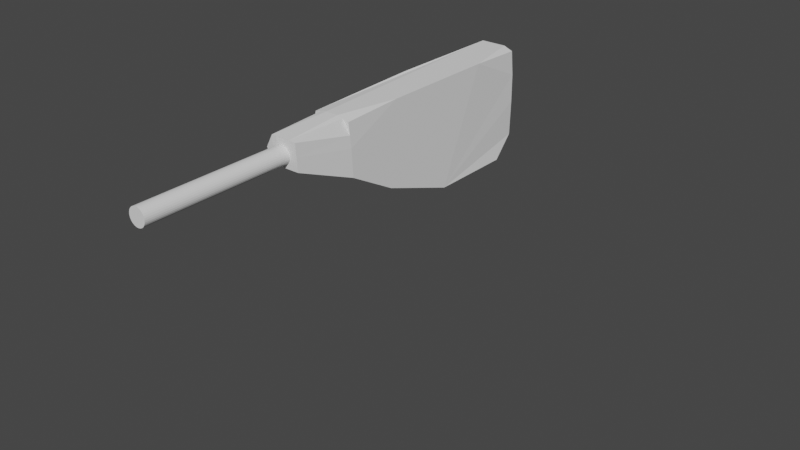 # Source: Gun-AR.blend  (saved by Blender 3.2.14; exported with 4.5.12 LTS)
import bpy
from mathutils import Matrix  # noqa: F401  (used for matrix-valued properties, if any)

bpy.ops.wm.read_factory_settings(use_empty=True)
scene = bpy.context.scene
scene.name = 'Scene'

# ---- collections
col_collection = bpy.data.collections.new('Collection'); scene.collection.children.link(col_collection)

# ---- world
world_world = bpy.data.worlds.new('World'); scene.world = world_world
world_world.use_nodes = True; world_world.node_tree.nodes.clear()
_N = world_world.node_tree.nodes; _L = world_world.node_tree.links
n0 = _N.new('ShaderNodeOutputWorld'); n0.name = 'World Output'; n0.location = (300, 300)
n1 = _N.new('ShaderNodeBackground'); n1.name = 'Background'; n1.location = (10, 300)
n1.inputs[0].default_value = (0.05088, 0.05088, 0.05088, 1.0)
_L.new(n1.outputs[0], n0.inputs[0])
n0.is_active_output = True
world_world.color = (0.05088, 0.05088, 0.05088)
world_world.use_sun_shadow = False
world_world.sun_shadow_jitter_overblur = 0.0

# ---- meshes
me_cube = bpy.data.meshes.new('Cube')
me_cube.from_pydata([(-0.5994, 0.08993, -1.0), (-0.4537, -1.003, 0.9608), (-0.7186, 0.5753, -1.0), (-0.4953, 1.0, 1.0), (1.0, 0.08993, -1.0), (0.9647, -1.0, 0.9422), (1.0, 0.8012, -1.0), (0.8546, 1.0, 0.9329), (-0.6414, -0.9675, 0.0), (1.0, 0.0, 1.0), (1.0, -0.9675, 0.0), (0.0, 0.08993, -1.0), (0.0, -1.0, 1.0), (0.0, -0.9675, 0.0), (-0.6246, -0.9837, 0.5), (1.0, -0.5, 1.0), (1.0, -0.5562, -0.5), (0.5, 0.08993, -1.0), (-0.001651, -1.003, 0.998), (-0.6816, -0.5562, -0.5), (1.0, 0.5, 1.0), (1.0, -0.9837, 0.5), (-0.5, 0.08993, -1.0), (0.5, -1.0, 1.0), (0.5, -0.5, 1.0), (-0.5, -0.9675, 0.0), (0.5, -0.9675, 0.0), (0.0, -0.5562, -0.5), (0.0, -1.465, 0.6731), (1.0, -0.4837, 0.5), (0.5, -1.465, 0.6731), (0.5, -0.5562, -0.5), (-0.5, -0.5562, -0.5), (-0.5, -1.465, 0.6731), (-0.7809, 1.0, 0.0), (0.0, 0.8012, -1.0), (0.0, 1.0, 1.0), (0.9335, 1.0, 0.0), (0.0, 1.0, 0.0), (-0.8165, 1.0, -0.6411), (-0.5, 0.8012, -0.9923), (0.5, 1.0, 1.0), (0.9002, 1.0, -0.6411), (-0.7327, 1.0, 0.5), (0.5, 0.8012, -1.0), (-0.5, 1.0, 1.0), (0.927, 1.0, 0.5), (0.5, 1.0, 0.0), (-0.5, 1.0, 0.0), (0.0, 1.0, -0.6411), (0.0, 1.0, 0.5), (-0.5, 1.0, 0.5), (-0.5, 1.0, -0.6411), (0.5, 1.0, -0.6411), (0.5, 1.0, 0.5), (-0.6656, 0.2196, -1.0), (-0.6118, -0.9919, 0.75), (-0.5359, 0.0, 1.0), (-0.7554, 0.8115, -0.8206), (-0.6772, -0.7619, -0.25), (-0.6447, -0.9756, 0.25), (-0.643, -0.2331, -0.75), (-0.7531, 1.0, 0.25), (-0.8165, 1.0, -0.3206), (-0.7093, 1.0, 0.7598), (7.493, -3.117, -1.756), (-0.5327, -0.9972, 0.8554), (-0.2277, -1.003, 0.9794), (1.0, -0.9756, 0.25), (0.25, -1.0, 1.0), (-0.5707, -0.9675, 0.0), (0.25, -0.9675, 0.0), (0.0, -1.457, 0.4231), (-0.6346, -0.9797, 0.375), (-0.0008253, -1.001, 0.999), (0.9824, -0.9919, 0.7211), (0.7324, -1.0, 0.9711), (-0.25, -0.9675, 0.0), (0.75, -0.9675, 0.0), (0.0, -1.473, 0.9231), (0.25, -1.465, 0.6731), (0.75, -1.465, 0.6731), (0.5, -1.457, 0.4231), (0.5, -1.473, 0.9231), (-0.5623, -1.465, 0.6731), (-0.25, -1.465, 0.6731), (-0.5, -1.457, 0.4231), (-0.2508, -1.475, 0.9221), (-0.6182, -0.9878, 0.625), (-0.6431, -0.9715, 0.125), (-0.1254, -1.474, 0.9226), (-0.25, -1.457, 0.4231), (0.7412, -1.473, 0.9087), (0.75, -1.457, 0.4231), (0.25, -1.457, 0.4231), (0.25, -1.473, 0.9231), (0.0, -1.469, 0.7981), (0.125, -1.465, 0.6731), (0.625, -1.465, 0.6731), (0.5, -1.469, 0.7981), (-0.375, -1.465, 0.6731), (-0.3754, -1.47, 0.7976), (0.0, -1.461, 0.5481), (0.375, -1.465, 0.6731), (0.5, -1.461, 0.5481), (-0.5311, -1.465, 0.6731), (-0.125, -1.465, 0.6731), (-0.5, -1.461, 0.5481), (-0.1881, -1.474, 0.9224), (-0.06271, -1.474, 0.9229), (-0.1877, -1.469, 0.7979), (-0.375, -1.457, 0.4231), (-0.125, -1.457, 0.4231), (-0.25, -1.461, 0.5481), (0.6206, -1.473, 0.9159), (0.7456, -1.469, 0.7909), (0.625, -1.457, 0.4231), (0.75, -1.461, 0.5481), (0.125, -1.457, 0.4231), (0.375, -1.457, 0.4231), (0.25, -1.461, 0.5481), (0.125, -1.473, 0.9231), (0.375, -1.473, 0.9231), (0.25, -1.469, 0.7981), (0.375, -1.469, 0.7981), (0.125, -1.469, 0.7981), (0.375, -1.461, 0.5481), (0.6228, -1.469, 0.7945), (-0.125, -1.461, 0.5481), (-0.09385, -1.469, 0.798), (-0.2816, -1.47, 0.7978), (-0.375, -1.461, 0.5481), (0.625, -1.461, 0.5481), (0.125, -1.461, 0.5481)], [], [(0, 61, 19, 59, 8, 89, 60, 73, 14, 88, 56, 66, 1, 57, 3, 64, 43, 62, 34, 63, 39, 58, 2, 55), (54, 41, 7, 46), (10, 29, 21, 68), (101, 87, 18, 67, 1, 66, 56, 88, 14, 84, 105), (2, 40, 35, 44, 6, 4, 17, 11, 22, 0, 55), (9, 24, 15), (74, 67, 18), (32, 25, 70, 8, 59, 19), (31, 26, 71, 13, 27), (95, 69, 12, 79, 121), (6, 42, 37, 46, 7, 20, 9, 29, 10, 16, 4), (133, 97, 28, 102), (132, 98, 30, 104), (92, 76, 23, 83, 114), (17, 31, 27, 11), (4, 16, 31, 17), (16, 10, 78, 26, 31), (22, 32, 19, 61, 0), (11, 27, 32, 22), (27, 13, 77, 25, 32), (15, 23, 76, 5), (15, 24, 23), (24, 12, 69, 23), (105, 107, 33), (131, 100, 33, 107), (90, 74, 18, 87, 108), (21, 15, 5, 75), (21, 29, 15), (29, 9, 15), (53, 47, 37, 42), (52, 48, 38, 49), (51, 45, 36, 50), (48, 51, 50, 38), (34, 62, 43, 51, 48), (43, 64, 3, 45, 51), (40, 52, 49, 35), (2, 58, 39, 52, 40), (39, 63, 34, 48, 52), (44, 53, 42, 6), (35, 49, 53, 44), (49, 38, 47, 53), (47, 54, 46, 37), (38, 50, 54, 47), (50, 36, 41, 54), (130, 108, 87, 101), (129, 109, 90, 110), (79, 12, 74, 90, 109), (77, 91, 111, 86, 25), (13, 72, 112, 91, 77), (128, 106, 85, 113), (127, 114, 83, 99), (21, 75, 92, 115, 81), (75, 5, 76, 92), (78, 93, 116, 82, 26), (10, 68, 93, 78), (68, 21, 81, 117, 93), (71, 94, 118, 72, 13), (26, 82, 119, 94, 71), (126, 103, 80, 120), (125, 121, 79, 96), (124, 122, 95, 123), (83, 23, 69, 95, 122), (7, 41, 36, 45, 3, 57, 1, 67, 74, 12, 24, 9, 20), (103, 124, 123, 80), (30, 99, 124, 103), (99, 83, 122, 124), (97, 125, 96, 28), (80, 123, 125, 97), (123, 95, 121, 125), (119, 126, 120, 94), (82, 104, 126, 119), (104, 30, 103, 126), (98, 127, 99, 30), (81, 115, 127, 98), (115, 92, 114, 127), (112, 128, 113, 91), (72, 102, 128, 112), (102, 28, 106, 128), (106, 129, 110, 85), (28, 96, 129, 106), (96, 79, 109, 129), (100, 130, 101, 33), (85, 110, 130, 100), (110, 90, 108, 130), (111, 131, 107, 86), (91, 113, 131, 111), (113, 85, 100, 131), (25, 86, 107, 105, 84, 14, 73, 60, 89, 8, 70), (116, 132, 104, 82), (93, 117, 132, 116), (117, 81, 98, 132), (118, 133, 102, 72), (94, 120, 133, 118), (120, 80, 97, 133), (33, 101, 105)])
_uv = me_cube.uv_layers.new(name='UVMap')
_uv.uv.foreach_set('vector', [0.375, 0.0, 0.4062, 0.0, 0.4375, 0.0, 0.4688, 0.0, 0.5, 0.0, 0.5156, 0.0, 0.5312, 0.0, 0.5469, 0.0, 0.5625, 0.0, 0.5781, 0.0, 0.5938, 0.0, 0.6094, 0.0, 0.625, 0.0, 0.625, 0.125, 0.625, 0.25, 0.5938, 0.25, 0.5625, 0.25, 0.5312, 0.25, 0.5, 0.25, 0.4688, 0.25, 0.4375, 0.25, 0.4062, 0.25, 0.375, 0.25, 0.375, 0.125, 0.5625, 0.4375, 0.625, 0.4375, 0.625, 0.5, 0.5625, 0.5, 0.5, 0.75, 0.5625, 0.6875, 0.5625, 0.75, 0.5312, 0.75, 0.5781, 0.9375, 0.5938, 0.9375, 0.625, 0.9375, 0.625, 0.9688, 0.625, 1.0, 0.6094, 1.0, 0.5938, 1.0, 0.5781, 1.0, 0.5625, 1.0, 0.5625, 0.9688, 0.5625, 0.9531, 0.125, 0.5, 0.1875, 0.5, 0.25, 0.5, 0.3125, 0.5, 0.375, 0.5, 0.375, 0.75, 0.3125, 0.75, 0.25, 0.75, 0.1875, 0.75, 0.125, 0.75, 0.125, 0.625, 0.625, 0.625, 0.6875, 0.6875, 0.625, 0.6875, 0.7812, 0.75, 0.8438, 0.75, 0.8125, 0.75, 0.4375, 0.9375, 0.5, 0.9375, 0.5, 0.9688, 0.5, 1.0, 0.4688, 1.0, 0.4375, 1.0, 0.4375, 0.8125, 0.5, 0.8125, 0.5, 0.8438, 0.5, 0.875, 0.4375, 0.875, 0.5938, 0.8438, 0.625, 0.8438, 0.625, 0.875, 0.5938, 0.875, 0.5938, 0.8594, 0.375, 0.5, 0.4375, 0.5, 0.5, 0.5, 0.5625, 0.5, 0.625, 0.5, 0.625, 0.5625, 0.625, 0.625, 0.5625, 0.6875, 0.5, 0.75, 0.4375, 0.75, 0.375, 0.75, 0.5469, 0.8594, 0.5625, 0.8594, 0.5625, 0.875, 0.5469, 0.875, 0.5469, 0.7969, 0.5625, 0.7969, 0.5625, 0.8125, 0.5469, 0.8125, 0.5938, 0.7812, 0.625, 0.7812, 0.625, 0.8125, 0.5938, 0.8125, 0.5938, 0.7969, 0.375, 0.8125, 0.4375, 0.8125, 0.4375, 0.875, 0.375, 0.875, 0.375, 0.75, 0.4375, 0.75, 0.4375, 0.8125, 0.375, 0.8125, 0.4375, 0.75, 0.5, 0.75, 0.5, 0.7812, 0.5, 0.8125, 0.4375, 0.8125, 0.375, 0.9375, 0.4375, 0.9375, 0.4375, 1.0, 0.4062, 1.0, 0.375, 1.0, 0.375, 0.875, 0.4375, 0.875, 0.4375, 0.9375, 0.375, 0.9375, 0.4375, 0.875, 0.5, 0.875, 0.5, 0.9062, 0.5, 0.9375, 0.4375, 0.9375, 0.625, 0.6875, 0.6875, 0.75, 0.6562, 0.75, 0.625, 0.75, 0.625, 0.6875, 0.6875, 0.6875, 0.6875, 0.75, 0.6875, 0.6875, 0.75, 0.75, 0.7188, 0.75, 0.6875, 0.75, 0.5625, 0.9531, 0.5469, 0.9375, 0.5625, 0.9375, 0.5469, 0.9219, 0.5625, 0.9219, 0.5625, 0.9375, 0.5469, 0.9375, 0.5938, 0.9062, 0.625, 0.9062, 0.625, 0.9375, 0.5938, 0.9375, 0.5938, 0.9219, 0.5625, 0.75, 0.625, 0.6875, 0.625, 0.75, 0.5938, 0.75, 0.5625, 0.75, 0.5625, 0.6875, 0.625, 0.6875, 0.5625, 0.6875, 0.625, 0.625, 0.625, 0.6875, 0.4375, 0.4375, 0.5, 0.4375, 0.5, 0.5, 0.4375, 0.5, 0.4375, 0.3125, 0.5, 0.3125, 0.5, 0.375, 0.4375, 0.375, 0.5625, 0.3125, 0.625, 0.3125, 0.625, 0.375, 0.5625, 0.375, 0.5, 0.3125, 0.5625, 0.3125, 0.5625, 0.375, 0.5, 0.375, 0.5, 0.25, 0.5312, 0.25, 0.5625, 0.25, 0.5625, 0.3125, 0.5, 0.3125, 0.5625, 0.25, 0.5938, 0.25, 0.625, 0.25, 0.625, 0.3125, 0.5625, 0.3125, 0.375, 0.3125, 0.4375, 0.3125, 0.4375, 0.375, 0.375, 0.375, 0.375, 0.25, 0.4062, 0.25, 0.4375, 0.25, 0.4375, 0.3125, 0.375, 0.3125, 0.4375, 0.25, 0.4688, 0.25, 0.5, 0.25, 0.5, 0.3125, 0.4375, 0.3125, 0.375, 0.4375, 0.4375, 0.4375, 0.4375, 0.5, 0.375, 0.5, 0.375, 0.375, 0.4375, 0.375, 0.4375, 0.4375, 0.375, 0.4375, 0.4375, 0.375, 0.5, 0.375, 0.5, 0.4375, 0.4375, 0.4375, 0.5, 0.4375, 0.5625, 0.4375, 0.5625, 0.5, 0.5, 0.5, 0.5, 0.375, 0.5625, 0.375, 0.5625, 0.4375, 0.5, 0.4375, 0.5625, 0.375, 0.625, 0.375, 0.625, 0.4375, 0.5625, 0.4375, 0.5781, 0.9219, 0.5938, 0.9219, 0.5938, 0.9375, 0.5781, 0.9375, 0.5781, 0.8906, 0.5938, 0.8906, 0.5938, 0.9062, 0.5781, 0.9062, 0.5938, 0.875, 0.625, 0.875, 0.625, 0.9062, 0.5938, 0.9062, 0.5938, 0.8906, 0.5, 0.9062, 0.5312, 0.9062, 0.5312, 0.9219, 0.5312, 0.9375, 0.5, 0.9375, 0.5, 0.875, 0.5312, 0.875, 0.5312, 0.8906, 0.5312, 0.9062, 0.5, 0.9062, 0.5469, 0.8906, 0.5625, 0.8906, 0.5625, 0.9062, 0.5469, 0.9062, 0.5781, 0.7969, 0.5938, 0.7969, 0.5938, 0.8125, 0.5781, 0.8125, 0.5625, 0.75, 0.5938, 0.75, 0.5938, 0.7812, 0.5781, 0.7812, 0.5625, 0.7812, 0.5938, 0.75, 0.625, 0.75, 0.625, 0.7812, 0.5938, 0.7812, 0.5, 0.7812, 0.5312, 0.7812, 0.5312, 0.7969, 0.5312, 0.8125, 0.5, 0.8125, 0.5, 0.75, 0.5312, 0.75, 0.5312, 0.7812, 0.5, 0.7812, 0.5312, 0.75, 0.5625, 0.75, 0.5625, 0.7812, 0.5469, 0.7812, 0.5312, 0.7812, 0.5, 0.8438, 0.5312, 0.8438, 0.5312, 0.8594, 0.5312, 0.875, 0.5, 0.875, 0.5, 0.8125, 0.5312, 0.8125, 0.5312, 0.8281, 0.5312, 0.8438, 0.5, 0.8438, 0.5469, 0.8281, 0.5625, 0.8281, 0.5625, 0.8438, 0.5469, 0.8438, 0.5781, 0.8594, 0.5938, 0.8594, 0.5938, 0.875, 0.5781, 0.875, 0.5781, 0.8281, 0.5938, 0.8281, 0.5938, 0.8438, 0.5781, 0.8438, 0.5938, 0.8125, 0.625, 0.8125, 0.625, 0.8438, 0.5938, 0.8438, 0.5938, 0.8281, 0.625, 0.5, 0.6875, 0.5, 0.75, 0.5, 0.8125, 0.5, 0.875, 0.5, 0.875, 0.625, 0.875, 0.75, 0.8438, 0.75, 0.7812, 0.75, 0.75, 0.75, 0.6875, 0.6875, 0.625, 0.625, 0.625, 0.5625, 0.5625, 0.8281, 0.5781, 0.8281, 0.5781, 0.8438, 0.5625, 0.8438, 0.5625, 0.8125, 0.5781, 0.8125, 0.5781, 0.8281, 0.5625, 0.8281, 0.5781, 0.8125, 0.5938, 0.8125, 0.5938, 0.8281, 0.5781, 0.8281, 0.5625, 0.8594, 0.5781, 0.8594, 0.5781, 0.875, 0.5625, 0.875, 0.5625, 0.8438, 0.5781, 0.8438, 0.5781, 0.8594, 0.5625, 0.8594, 0.5781, 0.8438, 0.5938, 0.8438, 0.5938, 0.8594, 0.5781, 0.8594, 0.5312, 0.8281, 0.5469, 0.8281, 0.5469, 0.8438, 0.5312, 0.8438, 0.5312, 0.8125, 0.5469, 0.8125, 0.5469, 0.8281, 0.5312, 0.8281, 0.5469, 0.8125, 0.5625, 0.8125, 0.5625, 0.8281, 0.5469, 0.8281, 0.5625, 0.7969, 0.5781, 0.7969, 0.5781, 0.8125, 0.5625, 0.8125, 0.5625, 0.7812, 0.5781, 0.7812, 0.5781, 0.7969, 0.5625, 0.7969, 0.5781, 0.7812, 0.5938, 0.7812, 0.5938, 0.7969, 0.5781, 0.7969, 0.5312, 0.8906, 0.5469, 0.8906, 0.5469, 0.9062, 0.5312, 0.9062, 0.5312, 0.875, 0.5469, 0.875, 0.5469, 0.8906, 0.5312, 0.8906, 0.5469, 0.875, 0.5625, 0.875, 0.5625, 0.8906, 0.5469, 0.8906, 0.5625, 0.8906, 0.5781, 0.8906, 0.5781, 0.9062, 0.5625, 0.9062, 0.5625, 0.875, 0.5781, 0.875, 0.5781, 0.8906, 0.5625, 0.8906, 0.5781, 0.875, 0.5938, 0.875, 0.5938, 0.8906, 0.5781, 0.8906, 0.5625, 0.9219, 0.5781, 0.9219, 0.5781, 0.9375, 0.5625, 0.9375, 0.5625, 0.9062, 0.5781, 0.9062, 0.5781, 0.9219, 0.5625, 0.9219, 0.5781, 0.9062, 0.5938, 0.9062, 0.5938, 0.9219, 0.5781, 0.9219, 0.5312, 0.9219, 0.5469, 0.9219, 0.5469, 0.9375, 0.5312, 0.9375, 0.5312, 0.9062, 0.5469, 0.9062, 0.5469, 0.9219, 0.5312, 0.9219, 0.5469, 0.9062, 0.5625, 0.9062, 0.5625, 0.9219, 0.5469, 0.9219, 0.5, 0.9375, 0.5312, 0.9375, 0.5469, 0.9375, 0.5625, 0.9531, 0.5625, 0.9688, 0.5625, 1.0, 0.5469, 1.0, 0.5312, 1.0, 0.5156, 1.0, 0.5, 1.0, 0.5, 0.9688, 0.5312, 0.7969, 0.5469, 0.7969, 0.5469, 0.8125, 0.5312, 0.8125, 0.5312, 0.7812, 0.5469, 0.7812, 0.5469, 0.7969, 0.5312, 0.7969, 0.5469, 0.7812, 0.5625, 0.7812, 0.5625, 0.7969, 0.5469, 0.7969, 0.5312, 0.8594, 0.5469, 0.8594, 0.5469, 0.875, 0.5312, 0.875, 0.5312, 0.8438, 0.5469, 0.8438, 0.5469, 0.8594, 0.5312, 0.8594, 0.5469, 0.8438, 0.5625, 0.8438, 0.5625, 0.8594, 0.5469, 0.8594, 0.5625, 0.9375, 0.5781, 0.9375, 0.5625, 0.9531])
me_cube.update()
me_cylinder = bpy.data.meshes.new('Cylinder')
me_cylinder.from_pydata([(0.0, 1.0, -1.0), (0.0, 1.0, 1.0), (0.1951, 0.9808, -1.0), (0.1951, 0.9808, 1.0), (0.3827, 0.9239, -1.0), (0.3827, 0.9239, 1.0), (0.5556, 0.8315, -1.0), (0.5556, 0.8315, 1.0), (0.7071, 0.7071, -1.0), (0.7071, 0.7071, 1.0), (0.8315, 0.5556, -1.0), (0.8315, 0.5556, 1.0), (0.9239, 0.3827, -1.0), (0.9239, 0.3827, 1.0), (0.9808, 0.1951, -1.0), (0.9808, 0.1951, 1.0), (1.0, -4.371e-08, -1.0), (1.0, -4.371e-08, 1.0), (0.9808, -0.1951, -1.0), (0.9808, -0.1951, 1.0), (0.9239, -0.3827, -1.0), (0.9239, -0.3827, 1.0), (0.8315, -0.5556, -1.0), (0.8315, -0.5556, 1.0), (0.7071, -0.7071, -1.0), (0.7071, -0.7071, 1.0), (0.5556, -0.8315, -1.0), (0.5556, -0.8315, 1.0), (0.3827, -0.9239, -1.0), (0.3827, -0.9239, 1.0), (0.1951, -0.9808, -1.0), (0.1951, -0.9808, 1.0), (-8.742e-08, -1.0, -1.0), (-8.742e-08, -1.0, 1.0), (-0.1951, -0.9808, -1.0), (-0.1951, -0.9808, 1.0), (-0.3827, -0.9239, -1.0), (-0.3827, -0.9239, 1.0), (-0.5556, -0.8315, -1.0), (-0.5556, -0.8315, 1.0), (-0.7071, -0.7071, -1.0), (-0.7071, -0.7071, 1.0), (-0.8315, -0.5556, -1.0), (-0.8315, -0.5556, 1.0), (-0.9239, -0.3827, -1.0), (-0.9239, -0.3827, 1.0), (-0.9808, -0.1951, -1.0), (-0.9808, -0.1951, 1.0), (-1.0, 1.192e-08, -1.0), (-1.0, 1.192e-08, 1.0), (-0.9808, 0.1951, -1.0), (-0.9808, 0.1951, 1.0), (-0.9239, 0.3827, -1.0), (-0.9239, 0.3827, 1.0), (-0.8315, 0.5556, -1.0), (-0.8315, 0.5556, 1.0), (-0.7071, 0.7071, -1.0), (-0.7071, 0.7071, 1.0), (-0.5556, 0.8315, -1.0), (-0.5556, 0.8315, 1.0), (-0.3827, 0.9239, -1.0), (-0.3827, 0.9239, 1.0), (-0.1951, 0.9808, -1.0), (-0.1951, 0.9808, 1.0)], [], [(0, 1, 3, 2), (2, 3, 5, 4), (4, 5, 7, 6), (6, 7, 9, 8), (8, 9, 11, 10), (10, 11, 13, 12), (12, 13, 15, 14), (14, 15, 17, 16), (16, 17, 19, 18), (18, 19, 21, 20), (20, 21, 23, 22), (22, 23, 25, 24), (24, 25, 27, 26), (26, 27, 29, 28), (28, 29, 31, 30), (30, 31, 33, 32), (32, 33, 35, 34), (34, 35, 37, 36), (36, 37, 39, 38), (38, 39, 41, 40), (40, 41, 43, 42), (42, 43, 45, 44), (44, 45, 47, 46), (46, 47, 49, 48), (48, 49, 51, 50), (50, 51, 53, 52), (52, 53, 55, 54), (54, 55, 57, 56), (56, 57, 59, 58), (58, 59, 61, 60), (3, 1, 63, 61, 59, 57, 55, 53, 51, 49, 47, 45, 43, 41, 39, 37, 35, 33, 31, 29, 27, 25, 23, 21, 19, 17, 15, 13, 11, 9, 7, 5), (60, 61, 63, 62), (62, 63, 1, 0), (0, 2, 4, 6, 8, 10, 12, 14, 16, 18, 20, 22, 24, 26, 28, 30, 32, 34, 36, 38, 40, 42, 44, 46, 48, 50, 52, 54, 56, 58, 60, 62)])
_uv = me_cylinder.uv_layers.new(name='UVMap')
_uv.uv.foreach_set('vector', [1.0, 0.5, 1.0, 1.0, 0.9688, 1.0, 0.9688, 0.5, 0.9688, 0.5, 0.9688, 1.0, 0.9375, 1.0, 0.9375, 0.5, 0.9375, 0.5, 0.9375, 1.0, 0.9062, 1.0, 0.9062, 0.5, 0.9062, 0.5, 0.9062, 1.0, 0.875, 1.0, 0.875, 0.5, 0.875, 0.5, 0.875, 1.0, 0.8438, 1.0, 0.8438, 0.5, 0.8438, 0.5, 0.8438, 1.0, 0.8125, 1.0, 0.8125, 0.5, 0.8125, 0.5, 0.8125, 1.0, 0.7812, 1.0, 0.7812, 0.5, 0.7812, 0.5, 0.7812, 1.0, 0.75, 1.0, 0.75, 0.5, 0.75, 0.5, 0.75, 1.0, 0.7188, 1.0, 0.7188, 0.5, 0.7188, 0.5, 0.7188, 1.0, 0.6875, 1.0, 0.6875, 0.5, 0.6875, 0.5, 0.6875, 1.0, 0.6562, 1.0, 0.6562, 0.5, 0.6562, 0.5, 0.6562, 1.0, 0.625, 1.0, 0.625, 0.5, 0.625, 0.5, 0.625, 1.0, 0.5938, 1.0, 0.5938, 0.5, 0.5938, 0.5, 0.5938, 1.0, 0.5625, 1.0, 0.5625, 0.5, 0.5625, 0.5, 0.5625, 1.0, 0.5312, 1.0, 0.5312, 0.5, 0.5312, 0.5, 0.5312, 1.0, 0.5, 1.0, 0.5, 0.5, 0.5, 0.5, 0.5, 1.0, 0.4688, 1.0, 0.4688, 0.5, 0.4688, 0.5, 0.4688, 1.0, 0.4375, 1.0, 0.4375, 0.5, 0.4375, 0.5, 0.4375, 1.0, 0.4062, 1.0, 0.4062, 0.5, 0.4062, 0.5, 0.4062, 1.0, 0.375, 1.0, 0.375, 0.5, 0.375, 0.5, 0.375, 1.0, 0.3438, 1.0, 0.3438, 0.5, 0.3438, 0.5, 0.3438, 1.0, 0.3125, 1.0, 0.3125, 0.5, 0.3125, 0.5, 0.3125, 1.0, 0.2812, 1.0, 0.2812, 0.5, 0.2812, 0.5, 0.2812, 1.0, 0.25, 1.0, 0.25, 0.5, 0.25, 0.5, 0.25, 1.0, 0.2188, 1.0, 0.2188, 0.5, 0.2188, 0.5, 0.2188, 1.0, 0.1875, 1.0, 0.1875, 0.5, 0.1875, 0.5, 0.1875, 1.0, 0.1562, 1.0, 0.1562, 0.5, 0.1562, 0.5, 0.1562, 1.0, 0.125, 1.0, 0.125, 0.5, 0.125, 0.5, 0.125, 1.0, 0.09375, 1.0, 0.09375, 0.5, 0.09375, 0.5, 0.09375, 1.0, 0.0625, 1.0, 0.0625, 0.5, 0.2968, 0.4854, 0.25, 0.49, 0.2032, 0.4854, 0.1582, 0.4717, 0.1167, 0.4496, 0.08029, 0.4197, 0.05045, 0.3833, 0.02827, 0.3418, 0.01461, 0.2968, 0.01, 0.25, 0.01461, 0.2032, 0.02827, 0.1582, 0.05045, 0.1167, 0.08029, 0.08029, 0.1167, 0.05045, 0.1582, 0.02827, 0.2032, 0.01461, 0.25, 0.01, 0.2968, 0.01461, 0.3418, 0.02827, 0.3833, 0.05045, 0.4197, 0.08029, 0.4496, 0.1167, 0.4717, 0.1582, 0.4854, 0.2032, 0.49, 0.25, 0.4854, 0.2968, 0.4717, 0.3418, 0.4496, 0.3833, 0.4197, 0.4197, 0.3833, 0.4496, 0.3418, 0.4717, 0.0625, 0.5, 0.0625, 1.0, 0.03125, 1.0, 0.03125, 0.5, 0.03125, 0.5, 0.03125, 1.0, 0.0, 1.0, 0.0, 0.5, 0.75, 0.49, 0.7968, 0.4854, 0.8418, 0.4717, 0.8833, 0.4496, 0.9197, 0.4197, 0.9496, 0.3833, 0.9717, 0.3418, 0.9854, 0.2968, 0.99, 0.25, 0.9854, 0.2032, 0.9717, 0.1582, 0.9496, 0.1167, 0.9197, 0.08029, 0.8833, 0.05045, 0.8418, 0.02827, 0.7968, 0.01461, 0.75, 0.01, 0.7032, 0.01461, 0.6582, 0.02827, 0.6167, 0.05045, 0.5803, 0.08029, 0.5504, 0.1167, 0.5283, 0.1582, 0.5146, 0.2032, 0.51, 0.25, 0.5146, 0.2968, 0.5283, 0.3418, 0.5504, 0.3833, 0.5803, 0.4197, 0.6167, 0.4496, 0.6582, 0.4717, 0.7032, 0.4854])
me_cylinder.update()

# ---- objects
ob_cube_001 = bpy.data.objects.new('Cube.001', me_cube)
ob_cylinder = bpy.data.objects.new('Cylinder', me_cylinder)

# ---- transforms, parenting, visibility, modifiers, constraints
ob_cube_001.location = (-1.206, -0.3558, 0.3916)
ob_cube_001.scale = (0.1292, 0.6001, 0.2743)
ob_cylinder.location = (-1.19, -1.59, 0.5677)
ob_cylinder.rotation_euler = (1.571, 0.0, 0.0)
ob_cylinder.scale = (0.04358, 0.04358, 0.3776)

# ---- collection membership
col_collection.objects.link(ob_cube_001)
col_collection.objects.link(ob_cylinder)

# ---- scene / render settings (as saved in the file)
scene.frame_start = 1; scene.frame_end = 250; scene.frame_set(152)
scene.render.engine = 'BLENDER_EEVEE_NEXT'
scene.cycles.sampling_pattern = 'TABULATED_SOBOL'
scene.cycles.use_light_tree = False
scene.view_settings.view_transform = 'Filmic'
bpy.context.view_layer.update()

# ---- added for rendering (the .blend has no active camera and no usable light): camera, sun
cam_auto = bpy.data.cameras.new('AutoCamera')
cam_auto.lens = 50.0
cam_auto.sensor_width = 36.0
cam_auto.clip_end = 1000.0
ob_auto_camera = bpy.data.objects.new('AutoCamera', cam_auto)
scene.collection.objects.link(ob_auto_camera)
ob_auto_camera.location = (1.81387, -4.09793, 2.35911)
ob_auto_camera.rotation_euler = (1.09748, -7.21219e-08, 0.694738)
scene.camera = ob_auto_camera
light_auto_sun = bpy.data.lights.new('AutoSun', 'SUN')
light_auto_sun.energy = 3.0
light_auto_sun.angle = 0.0523599
ob_auto_sun = bpy.data.objects.new('AutoSun', light_auto_sun)
scene.collection.objects.link(ob_auto_sun)
ob_auto_sun.rotation_euler = (0.872665, 0.174533, 0.523599)
bpy.context.view_layer.update()
